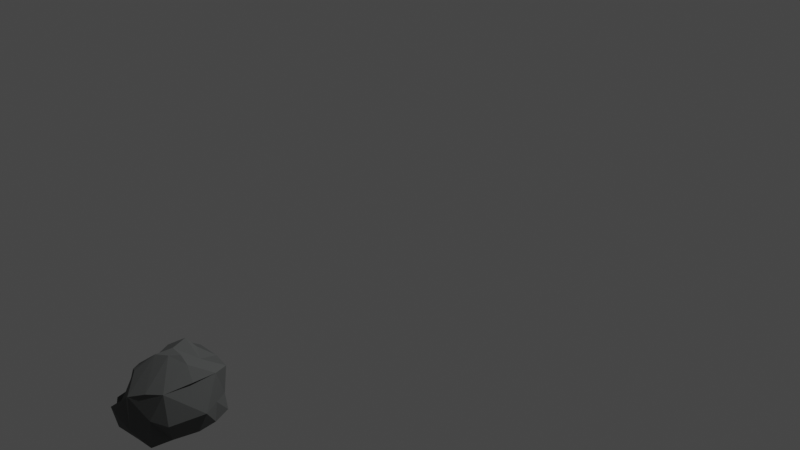 # Source: rock2.blend  (saved by Blender 2.81.16; exported with 4.5.12 LTS)
import bpy
from mathutils import Matrix  # noqa: F401  (used for matrix-valued properties, if any)

bpy.ops.wm.read_factory_settings(use_empty=True)
scene = bpy.context.scene
scene.name = 'Scene'

# ---- collections
col_collection = bpy.data.collections.new('Collection'); scene.collection.children.link(col_collection)

# ---- materials (node trees are filled in below, after node groups)
mat_rock_001 = bpy.data.materials.new('Rock.001')
mat_rock_001.use_transparent_shadow = False

# ---- material node trees
mat_rock_001.use_nodes = True; mat_rock_001.node_tree.nodes.clear()
_N = mat_rock_001.node_tree.nodes; _L = mat_rock_001.node_tree.links
n0 = _N.new('ShaderNodeOutputMaterial'); n0.name = 'Material Output'; n0.location = (300, 300)
n1 = _N.new('ShaderNodeBsdfPrincipled'); n1.name = 'Principled BSDF'; n1.location = (10, 300)
n1.distribution = 'GGX'
n1.subsurface_method = 'BURLEY'
n1.inputs[0].default_value = (0.14, 0.1452, 0.1436, 1.0)
n1.inputs[1].default_value = 0.2963
n1.inputs[2].default_value = 1.0
n1.inputs[3].default_value = 1.45
n1.inputs[13].default_value = 0.5278
n1.inputs[27].default_value = (0.0, 0.0, 0.0, 1.0)
n1.inputs[28].default_value = 1.0
_L.new(n1.outputs[0], n0.inputs[0])
n0.is_active_output = True

# ---- world
world_world = bpy.data.worlds.new('World'); scene.world = world_world
world_world.use_nodes = True; world_world.node_tree.nodes.clear()
_N = world_world.node_tree.nodes; _L = world_world.node_tree.links
n0 = _N.new('ShaderNodeOutputWorld'); n0.name = 'World Output'; n0.location = (300, 300)
n1 = _N.new('ShaderNodeBackground'); n1.name = 'Background'; n1.location = (10, 300)
n1.inputs[0].default_value = (0.05088, 0.05088, 0.05088, 1.0)
_L.new(n1.outputs[0], n0.inputs[0])
n0.is_active_output = True
world_world.color = (0.05088, 0.05088, 0.05088)
world_world.use_sun_shadow = False
world_world.sun_shadow_jitter_overblur = 0.0

# ---- cameras
cam_camera = bpy.data.cameras.new('Camera')
cam_camera.clip_end = 100.0
cam_camera.ortho_scale = 7.314

# ---- lights
light_light = bpy.data.lights.new('Light', 'POINT')
light_light.transmission_factor = 0.0
light_light.energy = 1000.0
light_light.shadow_soft_size = 0.1
light_light.shadow_maximum_resolution = 0.006
light_light.use_absolute_resolution = True

# ---- meshes
me_cube_002 = bpy.data.meshes.new('Cube.002')
me_cube_002.from_pydata([(-0.2867, -0.6381, -1.004), (0.8569, -0.7599, -0.9392), (0.7592, 0.7606, -1.003), (-0.265, -0.6554, -0.6078), (0.7472, 0.7978, -0.1663), (0.7671, -0.7092, -0.002215), (-0.5164, 0.05888, -0.8884), (0.9441, 0.0682, -0.9991), (0.6788, 0.02963, 0.3458), (1.005, 0.0006849, -0.001289), (0.5877, -0.1378, 0.3663), (0.9689, -0.5126, -0.003663), (0.8702, -0.3874, -0.9732), (0.8953, 0.4209, -1.01), (-0.2616, 0.1954, -0.4755), (-0.499, 0.4146, -0.836), (0.9544, 0.4641, -0.05562), (-0.1058, -0.5806, -0.4544), (-0.221, 0.297, -0.3156), (0.6488, 0.6935, 0.03106), (0.8218, 0.04431, 0.2244), (0.6661, 0.3783, 0.1112), (-0.2847, 0.01448, -0.2678), (0.7286, 0.7426, -0.6846), (0.8839, -0.7413, -0.4268), (-0.3089, -0.6788, -0.8345), (1.2, 0.08048, -0.5237), (-0.3928, -0.2945, -0.7193), (1.066, -0.535, -0.5439), (0.9433, 0.4414, -0.6095), (-0.5004, 0.3772, -0.5214), (0.04762, 0.8443, -0.8856), (0.1056, 0.409, 0.1705), (-0.03495, -0.8128, -0.9844), (0.1311, -0.5231, 0.07388), (0.1853, -0.733, -0.3449), (0.103, 0.802, -0.1895), (0.1811, -0.1939, 0.1285), (3.925e-06, 2.029e-06, -1.0), (0.1856, -0.4275, 0.1673), (0.02149, -0.4264, -1.003), (0.0, 0.5, -1.0), (0.05015, 0.1819, 0.1775), (0.2179, -0.6073, -0.05248), (0.09133, 0.5159, 0.1138), (0.04622, 0.9193, -0.5009), (0.03371, -0.8869, -0.6354), (-0.2882, 0.7848, -0.8582), (0.003841, -0.5126, -0.1697), (-0.4222, 0.005311, -0.9809), (-0.3559, -0.4004, -1.008), (-0.4194, 0.4778, -0.9779), (-0.1685, -0.8381, -0.6534), (-0.1721, -0.7507, -0.9877), (-0.2747, 0.6683, -0.2475), (-0.08926, -0.07201, -0.1348), (0.03885, -0.3402, -0.1353), (-0.1146, 0.1773, -0.008295), (-0.08749, 0.4306, -0.1487), (-0.2588, 0.7819, -0.5446), (0.4198, 0.4818, 0.1859), (0.5167, -0.7727, -0.9589), (0.4199, 0.7876, -0.1189), (0.4331, 0.04519, 0.3563), (0.3952, -0.2564, 0.3509), (0.327, 0.3508, 0.362), (0.348, 0.6046, 0.1307), (0.4638, 0.9335, -0.5265), (0.4299, 0.8713, -0.9213), (0.2943, -0.5887, 0.153), (0.5525, -0.8965, -0.06752), (0.5085, -0.0009622, -1.007), (0.4892, -0.4881, -1.07), (0.4852, 0.4856, -1.002), (0.58, -0.9428, -0.6704)], [], [(72, 12, 1, 61), (67, 62, 4, 23), (30, 54, 59), (27, 22, 14, 30), (73, 13, 7, 71), (25, 3, 27), (71, 7, 12, 72), (68, 2, 13, 73), (23, 4, 16, 29), (4, 19, 21, 16), (16, 21, 20, 9), (62, 66, 19, 4), (2, 23, 29, 13), (7, 26, 28, 12), (13, 29, 26, 7), (68, 67, 23, 2), (12, 28, 24, 1), (53, 52, 25, 0), (61, 74, 46, 33), (47, 59, 45, 31), (54, 58, 44, 36), (11, 10, 5), (60, 32, 42, 65), (47, 31, 41, 51), (49, 38, 40, 50), (63, 37, 39, 64), (51, 41, 38, 49), (65, 42, 37, 63), (59, 54, 36, 45), (74, 70, 35, 46), (50, 40, 33, 53), (14, 22, 18, 58, 54, 30), (15, 51, 49, 6), (27, 30, 15, 6, 49, 50, 53, 0, 25), (47, 51, 15), (33, 46, 52, 53), (46, 35, 43, 17, 3, 25, 52), (69, 34, 43, 35, 70), (8, 63, 64, 10), (1, 24, 74, 61), (31, 45, 67, 68), (36, 44, 66, 62), (31, 68, 73, 41), (38, 71, 72, 40), (41, 73, 71, 38), (45, 36, 62, 67), (40, 72, 61, 33), (39, 56, 48, 34, 69, 64), (9, 11, 28, 26, 29, 16), (5, 70, 74, 24, 28, 11), (44, 32, 60, 19, 66), (22, 55, 57, 42, 32, 44, 58, 18), (30, 59, 47, 15), (17, 22, 27, 3), (43, 34, 48, 17), (9, 20, 8, 10, 11), (17, 48, 56, 55, 22), (60, 65, 21, 19), (65, 63, 8, 20, 21), (10, 64, 69, 70, 5), (42, 57, 55, 56, 39, 37)])
_uv = me_cube_002.uv_layers.new(name='UVMap')
_uv.uv.foreach_set('vector', [0.3125, 0.6875, 0.375, 0.6875, 0.375, 0.75, 0.3125, 0.75, 0.4375, 0.4375, 0.5, 0.4375, 0.5, 0.5, 0.4375, 0.5, 0.4375, 0.1875, 0.5, 0.3125, 0.4375, 0.3125, 0.4375, 0.0625, 0.5625, 0.1875, 0.5, 0.1875, 0.4375, 0.1875, 0.3125, 0.5625, 0.375, 0.5625, 0.375, 0.625, 0.3125, 0.625, 0.4375, 0.0, 0.5, 0.0, 0.4375, 0.0625, 0.3125, 0.625, 0.375, 0.625, 0.375, 0.6875, 0.3125, 0.6875, 0.3125, 0.5, 0.375, 0.5, 0.375, 0.5625, 0.3125, 0.5625, 0.4375, 0.5, 0.5, 0.5, 0.5, 0.5625, 0.4375, 0.5625, 0.5, 0.5, 0.5625, 0.5, 0.5625, 0.5625, 0.5, 0.5625, 0.5, 0.5625, 0.5625, 0.5625, 0.5625, 0.625, 0.5, 0.625, 0.5, 0.4375, 0.5625, 0.4375, 0.5625, 0.5, 0.5, 0.5, 0.375, 0.5, 0.4375, 0.5, 0.4375, 0.5625, 0.375, 0.5625, 0.375, 0.625, 0.4375, 0.625, 0.4375, 0.6875, 0.375, 0.6875, 0.375, 0.5625, 0.4375, 0.5625, 0.4375, 0.625, 0.375, 0.625, 0.375, 0.4375, 0.4375, 0.4375, 0.4375, 0.5, 0.375, 0.5, 0.375, 0.6875, 0.4375, 0.6875, 0.4375, 0.75, 0.375, 0.75, 0.375, 0.9375, 0.4375, 0.9375, 0.4375, 1.0, 0.375, 1.0, 0.375, 0.8125, 0.4375, 0.8125, 0.4375, 0.875, 0.375, 0.875, 0.375, 0.3125, 0.4375, 0.3125, 0.4375, 0.375, 0.375, 0.375, 0.5, 0.3125, 0.5625, 0.3125, 0.5625, 0.375, 0.5, 0.375, 0.5, 0.6875, 0.625, 0.6875, 0.5, 0.75, 0.6875, 0.5, 0.75, 0.5, 0.75, 0.5625, 0.6875, 0.5625, 0.1875, 0.5, 0.25, 0.5, 0.25, 0.5625, 0.1875, 0.5625, 0.1875, 0.625, 0.25, 0.625, 0.25, 0.6875, 0.1875, 0.6875, 0.6875, 0.625, 0.75, 0.625, 0.75, 0.6875, 0.6875, 0.6875, 0.1875, 0.5625, 0.25, 0.5625, 0.25, 0.625, 0.1875, 0.625, 0.6875, 0.5625, 0.75, 0.5625, 0.75, 0.625, 0.6875, 0.625, 0.4375, 0.3125, 0.5, 0.3125, 0.5, 0.375, 0.4375, 0.375, 0.4375, 0.8125, 0.5, 0.8125, 0.5, 0.875, 0.4375, 0.875, 0.1875, 0.6875, 0.25, 0.6875, 0.25, 0.75, 0.1875, 0.75, 0.5, 0.1875, 0.5625, 0.1875, 0.5625, 0.25, 0.5625, 0.3125, 0.5, 0.3125, 0.4375, 0.1875, 0.125, 0.5625, 0.1875, 0.5625, 0.1875, 0.625, 0.125, 0.625, 0.4375, 0.0625, 0.4375, 0.1875, 0.375, 0.1875, 0.125, 0.625, 0.1875, 0.625, 0.1875, 0.6875, 0.1875, 0.75, 0.375, 0.0, 0.4375, 0.0, 0.1875, 0.5, 0.1875, 0.5625, 0.125, 0.5625, 0.375, 0.875, 0.4375, 0.875, 0.4375, 0.9375, 0.375, 0.9375, 0.4375, 0.875, 0.5, 0.875, 0.5625, 0.875, 0.5625, 1.0, 0.5, 1.0, 0.4375, 1.0, 0.4375, 0.9375, 0.625, 0.8125, 0.625, 0.875, 0.5625, 0.875, 0.5, 0.875, 0.5, 0.8125, 0.625, 0.625, 0.6875, 0.625, 0.6875, 0.6875, 0.625, 0.6875, 0.375, 0.75, 0.4375, 0.75, 0.4375, 0.8125, 0.375, 0.8125, 0.375, 0.375, 0.4375, 0.375, 0.4375, 0.4375, 0.375, 0.4375, 0.5, 0.375, 0.5625, 0.375, 0.5625, 0.4375, 0.5, 0.4375, 0.25, 0.5, 0.3125, 0.5, 0.3125, 0.5625, 0.25, 0.5625, 0.25, 0.625, 0.3125, 0.625, 0.3125, 0.6875, 0.25, 0.6875, 0.25, 0.5625, 0.3125, 0.5625, 0.3125, 0.625, 0.25, 0.625, 0.4375, 0.375, 0.5, 0.375, 0.5, 0.4375, 0.4375, 0.4375, 0.25, 0.6875, 0.3125, 0.6875, 0.3125, 0.75, 0.25, 0.75, 0.75, 0.6875, 0.8125, 0.6875, 0.8125, 0.75, 0.75, 0.75, 0.6875, 0.75, 0.6875, 0.6875, 0.5, 0.625, 0.5, 0.6875, 0.4375, 0.6875, 0.4375, 0.625, 0.4375, 0.5625, 0.5, 0.5625, 0.5, 0.75, 0.5, 0.8125, 0.4375, 0.8125, 0.4375, 0.75, 0.4375, 0.6875, 0.5, 0.6875, 0.5625, 0.375, 0.625, 0.375, 0.625, 0.4375, 0.5625, 0.5, 0.5625, 0.4375, 0.5625, 0.1875, 0.8125, 0.625, 0.8125, 0.5625, 0.75, 0.5625, 0.625, 0.375, 0.5625, 0.375, 0.5625, 0.3125, 0.5625, 0.25, 0.4375, 0.1875, 0.4375, 0.3125, 0.375, 0.3125, 0.375, 0.1875, 0.5625, 0.0, 0.5625, 0.1875, 0.4375, 0.0625, 0.5, 0.0, 0.5625, 0.875, 0.625, 0.875, 0.625, 0.9375, 0.5625, 1.0, 0.5, 0.625, 0.5625, 0.625, 0.625, 0.625, 0.625, 0.6875, 0.5, 0.6875, 0.5625, 0.0, 0.8125, 0.75, 0.8125, 0.6875, 0.8125, 0.625, 0.5625, 0.1875, 0.6875, 0.5, 0.6875, 0.5625, 0.5625, 0.5625, 0.5625, 0.5, 0.6875, 0.5625, 0.6875, 0.625, 0.625, 0.625, 0.5625, 0.625, 0.5625, 0.5625, 0.625, 0.6875, 0.6875, 0.6875, 0.625, 0.8125, 0.5, 0.8125, 0.5, 0.75, 0.75, 0.5625, 0.8125, 0.5625, 0.8125, 0.625, 0.8125, 0.6875, 0.75, 0.6875, 0.75, 0.625])
me_cube_002.materials.append(mat_rock_001)
me_cube_002.use_remesh_preserve_volume = False
me_cube_002.use_remesh_preserve_attributes = False
me_cube_002.use_mirror_vertex_groups = False
me_cube_002.update()

# ---- objects
ob_light = bpy.data.objects.new('Light', light_light)
ob_camera = bpy.data.objects.new('Camera', cam_camera)
ob_cube_002 = bpy.data.objects.new('Cube.002', me_cube_002)

# ---- transforms, parenting, visibility, modifiers, constraints
ob_light.location = (4.076, 1.005, 5.904)
ob_light.rotation_euler = (0.6503, 0.05522, 1.866)
ob_light.lock_rotations_4d = False
ob_light.empty_display_type = 'ARROWS'
ob_light.color = (0.0, 0.0, 0.0, 0.0)
ob_light.lineart.crease_threshold = 0.0
ob_camera.location = (7.359, -6.926, 4.958)
ob_camera.rotation_euler = (1.109, 0.0, 0.8149)
ob_camera.lock_rotations_4d = False
ob_camera.empty_display_type = 'ARROWS'
ob_camera.color = (0.0, 0.0, 0.0, 0.0)
ob_camera.display_type = 'WIRE'
ob_camera.lineart.crease_threshold = 0.0
ob_cube_002.location = (0.0, -2.882, -0.3663)
ob_cube_002.scale = (0.5385, 0.5385, 0.5385)
ob_cube_002.lineart.crease_threshold = 0.0

# ---- collection membership
col_collection.objects.link(ob_light)
col_collection.objects.link(ob_camera)
col_collection.objects.link(ob_cube_002)

# ---- scene / render settings (as saved in the file)
scene.camera = ob_camera
scene.frame_start = 1; scene.frame_end = 250; scene.frame_set(1)
scene.render.engine = 'BLENDER_EEVEE_NEXT'
scene.cycles.use_denoising = False
scene.cycles.samples = 128
scene.cycles.sampling_pattern = 'TABULATED_SOBOL'
scene.cycles.use_adaptive_sampling = False
scene.cycles.use_light_tree = False
scene.view_settings.view_transform = 'Filmic'
bpy.context.view_layer.update()
